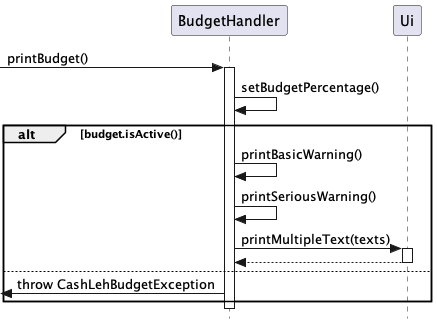

The diagram above was rendered by PlantUML. Its source (embedded in the PNG):
@startuml

skinparam Style strictuml

-> BudgetHandler: printBudget()
activate BudgetHandler
BudgetHandler -> BudgetHandler: setBudgetPercentage()
alt budget.isActive()
BudgetHandler -> BudgetHandler: printBasicWarning()
BudgetHandler -> BudgetHandler: printSeriousWarning()
BudgetHandler -> Ui: printMultipleText(texts)
activate Ui
Ui --> BudgetHandler
deactivate Ui
else
<- BudgetHandler: throw CashLehBudgetException
end
deactivate BudgetHandler

@enduml